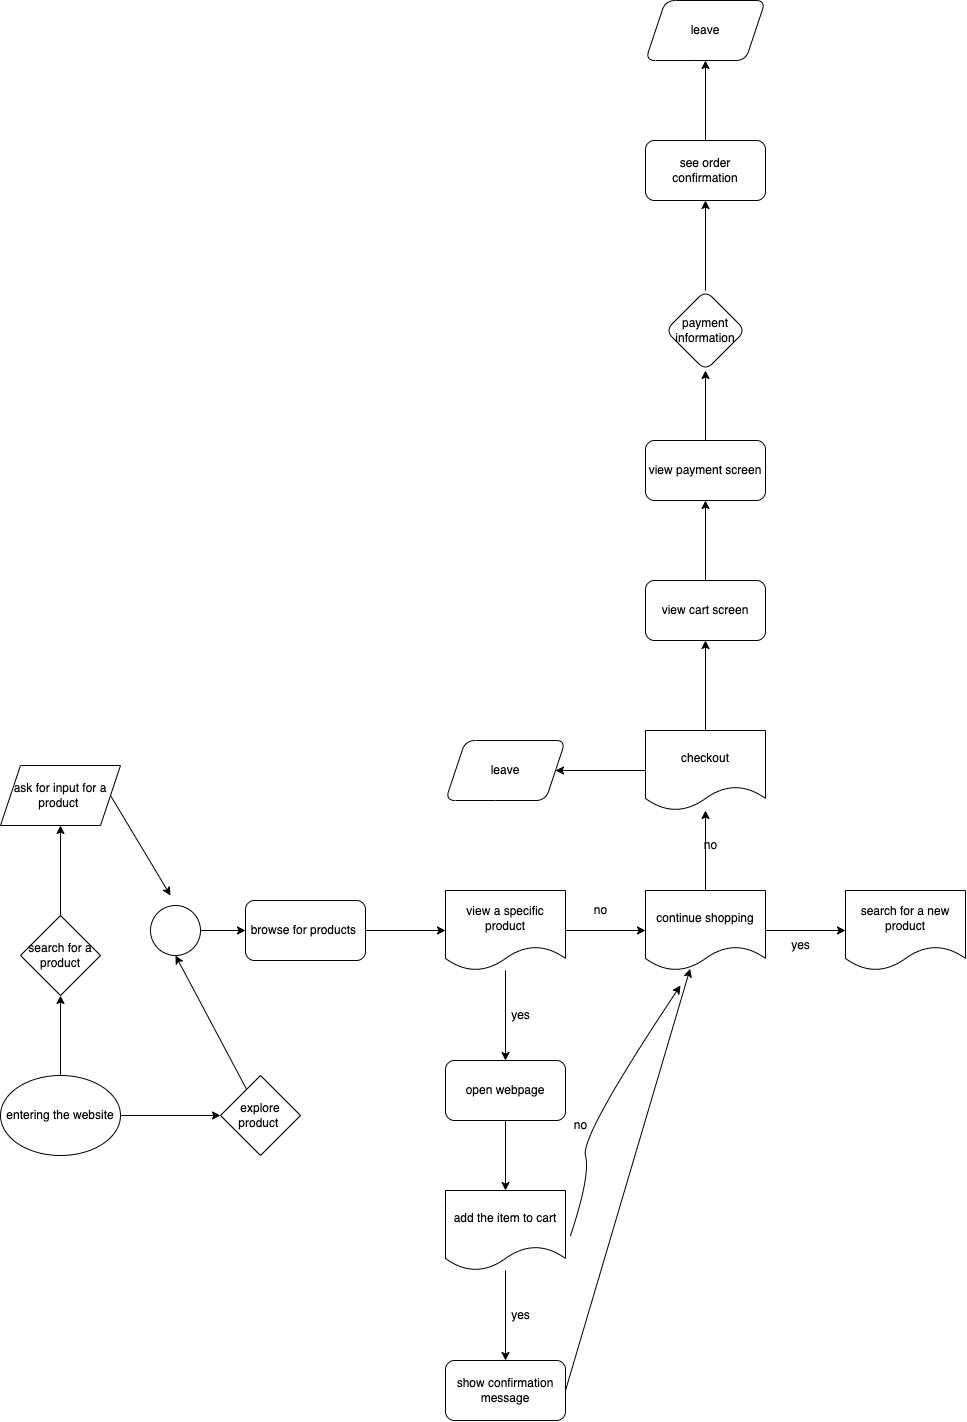

The diagram above was exported from draw.io. Its source (the exported page's mxGraphModel, read from the mxfile embedded in the PNG):
<mxGraphModel dx="2745" dy="2300" grid="1" gridSize="10" guides="1" tooltips="1" connect="1" arrows="1" fold="1" page="1" pageScale="1" pageWidth="850" pageHeight="1100" math="0" shadow="0">
  <root>
    <mxCell id="0" />
    <mxCell id="1" parent="0" />
    <mxCell id="6" value="" style="edgeStyle=none;html=1;" parent="1" source="2" target="5" edge="1">
      <mxGeometry relative="1" as="geometry" />
    </mxCell>
    <mxCell id="8" value="" style="edgeStyle=none;html=1;" parent="1" source="2" target="7" edge="1">
      <mxGeometry relative="1" as="geometry" />
    </mxCell>
    <mxCell id="2" value="entering the website" style="ellipse;whiteSpace=wrap;html=1;" parent="1" vertex="1">
      <mxGeometry x="90" y="180" width="120" height="80" as="geometry" />
    </mxCell>
    <mxCell id="10" value="" style="edgeStyle=none;html=1;" parent="1" source="5" target="9" edge="1">
      <mxGeometry relative="1" as="geometry" />
    </mxCell>
    <mxCell id="5" value="search for a product" style="rhombus;whiteSpace=wrap;html=1;" parent="1" vertex="1">
      <mxGeometry x="110" y="20" width="80" height="80" as="geometry" />
    </mxCell>
    <mxCell id="7" value="explore product&amp;nbsp;" style="rhombus;whiteSpace=wrap;html=1;" parent="1" vertex="1">
      <mxGeometry x="310" y="180" width="80" height="80" as="geometry" />
    </mxCell>
    <mxCell id="17" style="edgeStyle=none;html=1;exitX=1;exitY=0.5;exitDx=0;exitDy=0;" parent="1" source="9" edge="1">
      <mxGeometry relative="1" as="geometry">
        <mxPoint x="260" as="targetPoint" />
      </mxGeometry>
    </mxCell>
    <mxCell id="9" value="ask for input for a product&amp;nbsp;" style="shape=parallelogram;perimeter=parallelogramPerimeter;whiteSpace=wrap;html=1;fixedSize=1;" parent="1" vertex="1">
      <mxGeometry x="90" y="-130" width="120" height="60" as="geometry" />
    </mxCell>
    <mxCell id="21" value="" style="edgeStyle=none;html=1;" parent="1" source="15" target="20" edge="1">
      <mxGeometry relative="1" as="geometry" />
    </mxCell>
    <mxCell id="15" value="" style="ellipse;whiteSpace=wrap;html=1;aspect=fixed;" parent="1" vertex="1">
      <mxGeometry x="240" y="10" width="50" height="50" as="geometry" />
    </mxCell>
    <mxCell id="19" value="" style="endArrow=classic;html=1;entryX=0.5;entryY=1;entryDx=0;entryDy=0;" parent="1" source="7" target="15" edge="1">
      <mxGeometry width="50" height="50" relative="1" as="geometry">
        <mxPoint x="390" y="150" as="sourcePoint" />
        <mxPoint x="280" y="100" as="targetPoint" />
      </mxGeometry>
    </mxCell>
    <mxCell id="23" value="" style="edgeStyle=none;html=1;" parent="1" source="20" target="22" edge="1">
      <mxGeometry relative="1" as="geometry" />
    </mxCell>
    <mxCell id="20" value="browse for products&amp;nbsp;" style="rounded=1;whiteSpace=wrap;html=1;" parent="1" vertex="1">
      <mxGeometry x="335" y="5" width="120" height="60" as="geometry" />
    </mxCell>
    <mxCell id="27" value="" style="edgeStyle=none;html=1;" parent="1" source="22" target="26" edge="1">
      <mxGeometry relative="1" as="geometry" />
    </mxCell>
    <mxCell id="30" value="" style="edgeStyle=none;html=1;" parent="1" source="22" target="29" edge="1">
      <mxGeometry relative="1" as="geometry" />
    </mxCell>
    <mxCell id="22" value="view a specific product" style="shape=document;whiteSpace=wrap;html=1;boundedLbl=1;rounded=1;" parent="1" vertex="1">
      <mxGeometry x="535" y="-5" width="120" height="80" as="geometry" />
    </mxCell>
    <mxCell id="42" value="" style="edgeStyle=none;html=1;" parent="1" source="26" target="41" edge="1">
      <mxGeometry relative="1" as="geometry" />
    </mxCell>
    <mxCell id="50" value="" style="edgeStyle=none;html=1;" parent="1" source="26" target="49" edge="1">
      <mxGeometry relative="1" as="geometry" />
    </mxCell>
    <mxCell id="26" value="continue shopping" style="shape=document;whiteSpace=wrap;html=1;boundedLbl=1;rounded=1;" parent="1" vertex="1">
      <mxGeometry x="735" y="-5" width="120" height="80" as="geometry" />
    </mxCell>
    <mxCell id="28" value="no" style="text;html=1;align=center;verticalAlign=middle;resizable=0;points=[];autosize=1;strokeColor=none;fillColor=none;" parent="1" vertex="1">
      <mxGeometry x="675" y="5" width="30" height="20" as="geometry" />
    </mxCell>
    <mxCell id="33" value="" style="edgeStyle=none;html=1;" parent="1" source="29" target="32" edge="1">
      <mxGeometry relative="1" as="geometry" />
    </mxCell>
    <mxCell id="29" value="open webpage" style="whiteSpace=wrap;html=1;rounded=1;" parent="1" vertex="1">
      <mxGeometry x="535" y="165" width="120" height="60" as="geometry" />
    </mxCell>
    <mxCell id="31" value="yes&lt;br&gt;" style="text;html=1;align=center;verticalAlign=middle;resizable=0;points=[];autosize=1;strokeColor=none;fillColor=none;" parent="1" vertex="1">
      <mxGeometry x="595" y="110" width="30" height="20" as="geometry" />
    </mxCell>
    <mxCell id="35" value="" style="edgeStyle=none;html=1;" parent="1" source="32" target="34" edge="1">
      <mxGeometry relative="1" as="geometry" />
    </mxCell>
    <mxCell id="32" value="add the item to cart" style="shape=document;whiteSpace=wrap;html=1;boundedLbl=1;rounded=1;" parent="1" vertex="1">
      <mxGeometry x="535" y="295" width="120" height="80" as="geometry" />
    </mxCell>
    <mxCell id="34" value="show confirmation message&lt;br&gt;" style="whiteSpace=wrap;html=1;rounded=1;" parent="1" vertex="1">
      <mxGeometry x="535" y="465" width="120" height="60" as="geometry" />
    </mxCell>
    <mxCell id="36" value="yes&lt;br&gt;" style="text;html=1;align=center;verticalAlign=middle;resizable=0;points=[];autosize=1;strokeColor=none;fillColor=none;" parent="1" vertex="1">
      <mxGeometry x="595" y="410" width="30" height="20" as="geometry" />
    </mxCell>
    <mxCell id="37" value="" style="curved=1;endArrow=classic;html=1;" parent="1" edge="1">
      <mxGeometry width="50" height="50" relative="1" as="geometry">
        <mxPoint x="660" y="340" as="sourcePoint" />
        <mxPoint x="770" y="90" as="targetPoint" />
        <Array as="points">
          <mxPoint x="680" y="280" />
          <mxPoint x="670" y="240" />
        </Array>
      </mxGeometry>
    </mxCell>
    <mxCell id="38" value="" style="endArrow=classic;html=1;exitX=1;exitY=0.5;exitDx=0;exitDy=0;entryX=0.372;entryY=0.979;entryDx=0;entryDy=0;entryPerimeter=0;" parent="1" source="34" target="26" edge="1">
      <mxGeometry width="50" height="50" relative="1" as="geometry">
        <mxPoint x="550" y="300" as="sourcePoint" />
        <mxPoint x="780" y="80" as="targetPoint" />
      </mxGeometry>
    </mxCell>
    <mxCell id="40" value="no" style="text;html=1;align=center;verticalAlign=middle;resizable=0;points=[];autosize=1;strokeColor=none;fillColor=none;" parent="1" vertex="1">
      <mxGeometry x="655" y="220" width="30" height="20" as="geometry" />
    </mxCell>
    <mxCell id="41" value="search for a new product&lt;br&gt;" style="shape=document;whiteSpace=wrap;html=1;boundedLbl=1;rounded=1;" parent="1" vertex="1">
      <mxGeometry x="935" y="-5" width="120" height="80" as="geometry" />
    </mxCell>
    <mxCell id="43" value="yes" style="text;html=1;align=center;verticalAlign=middle;resizable=0;points=[];autosize=1;strokeColor=none;fillColor=none;" parent="1" vertex="1">
      <mxGeometry x="875" y="40" width="30" height="20" as="geometry" />
    </mxCell>
    <mxCell id="53" value="" style="edgeStyle=none;html=1;" parent="1" source="49" target="52" edge="1">
      <mxGeometry relative="1" as="geometry" />
    </mxCell>
    <mxCell id="57" value="" style="edgeStyle=none;html=1;" parent="1" source="49" target="56" edge="1">
      <mxGeometry relative="1" as="geometry" />
    </mxCell>
    <mxCell id="49" value="checkout" style="shape=document;whiteSpace=wrap;html=1;boundedLbl=1;rounded=1;" parent="1" vertex="1">
      <mxGeometry x="735" y="-165" width="120" height="80" as="geometry" />
    </mxCell>
    <mxCell id="51" value="no&lt;br&gt;" style="text;html=1;align=center;verticalAlign=middle;resizable=0;points=[];autosize=1;strokeColor=none;fillColor=none;" parent="1" vertex="1">
      <mxGeometry x="785" y="-60" width="30" height="20" as="geometry" />
    </mxCell>
    <mxCell id="52" value="leave" style="shape=parallelogram;perimeter=parallelogramPerimeter;whiteSpace=wrap;html=1;fixedSize=1;rounded=1;" parent="1" vertex="1">
      <mxGeometry x="535" y="-155" width="120" height="60" as="geometry" />
    </mxCell>
    <mxCell id="59" value="" style="edgeStyle=none;html=1;" parent="1" source="56" target="58" edge="1">
      <mxGeometry relative="1" as="geometry" />
    </mxCell>
    <mxCell id="56" value="view cart screen" style="whiteSpace=wrap;html=1;rounded=1;" parent="1" vertex="1">
      <mxGeometry x="735" y="-315" width="120" height="60" as="geometry" />
    </mxCell>
    <mxCell id="61" value="" style="edgeStyle=none;html=1;" parent="1" source="58" target="60" edge="1">
      <mxGeometry relative="1" as="geometry" />
    </mxCell>
    <mxCell id="58" value="view payment screen" style="whiteSpace=wrap;html=1;rounded=1;" parent="1" vertex="1">
      <mxGeometry x="735" y="-455" width="120" height="60" as="geometry" />
    </mxCell>
    <mxCell id="63" value="" style="edgeStyle=none;html=1;" parent="1" source="60" target="62" edge="1">
      <mxGeometry relative="1" as="geometry" />
    </mxCell>
    <mxCell id="60" value="payment information" style="rhombus;whiteSpace=wrap;html=1;rounded=1;" parent="1" vertex="1">
      <mxGeometry x="755" y="-605" width="80" height="80" as="geometry" />
    </mxCell>
    <mxCell id="65" value="" style="edgeStyle=none;html=1;" parent="1" source="62" target="64" edge="1">
      <mxGeometry relative="1" as="geometry" />
    </mxCell>
    <mxCell id="62" value="see order confirmation" style="rounded=1;whiteSpace=wrap;html=1;" parent="1" vertex="1">
      <mxGeometry x="735" y="-755" width="120" height="60" as="geometry" />
    </mxCell>
    <mxCell id="64" value="leave" style="shape=parallelogram;perimeter=parallelogramPerimeter;whiteSpace=wrap;html=1;fixedSize=1;rounded=1;" parent="1" vertex="1">
      <mxGeometry x="735" y="-895" width="120" height="60" as="geometry" />
    </mxCell>
  </root>
</mxGraphModel>